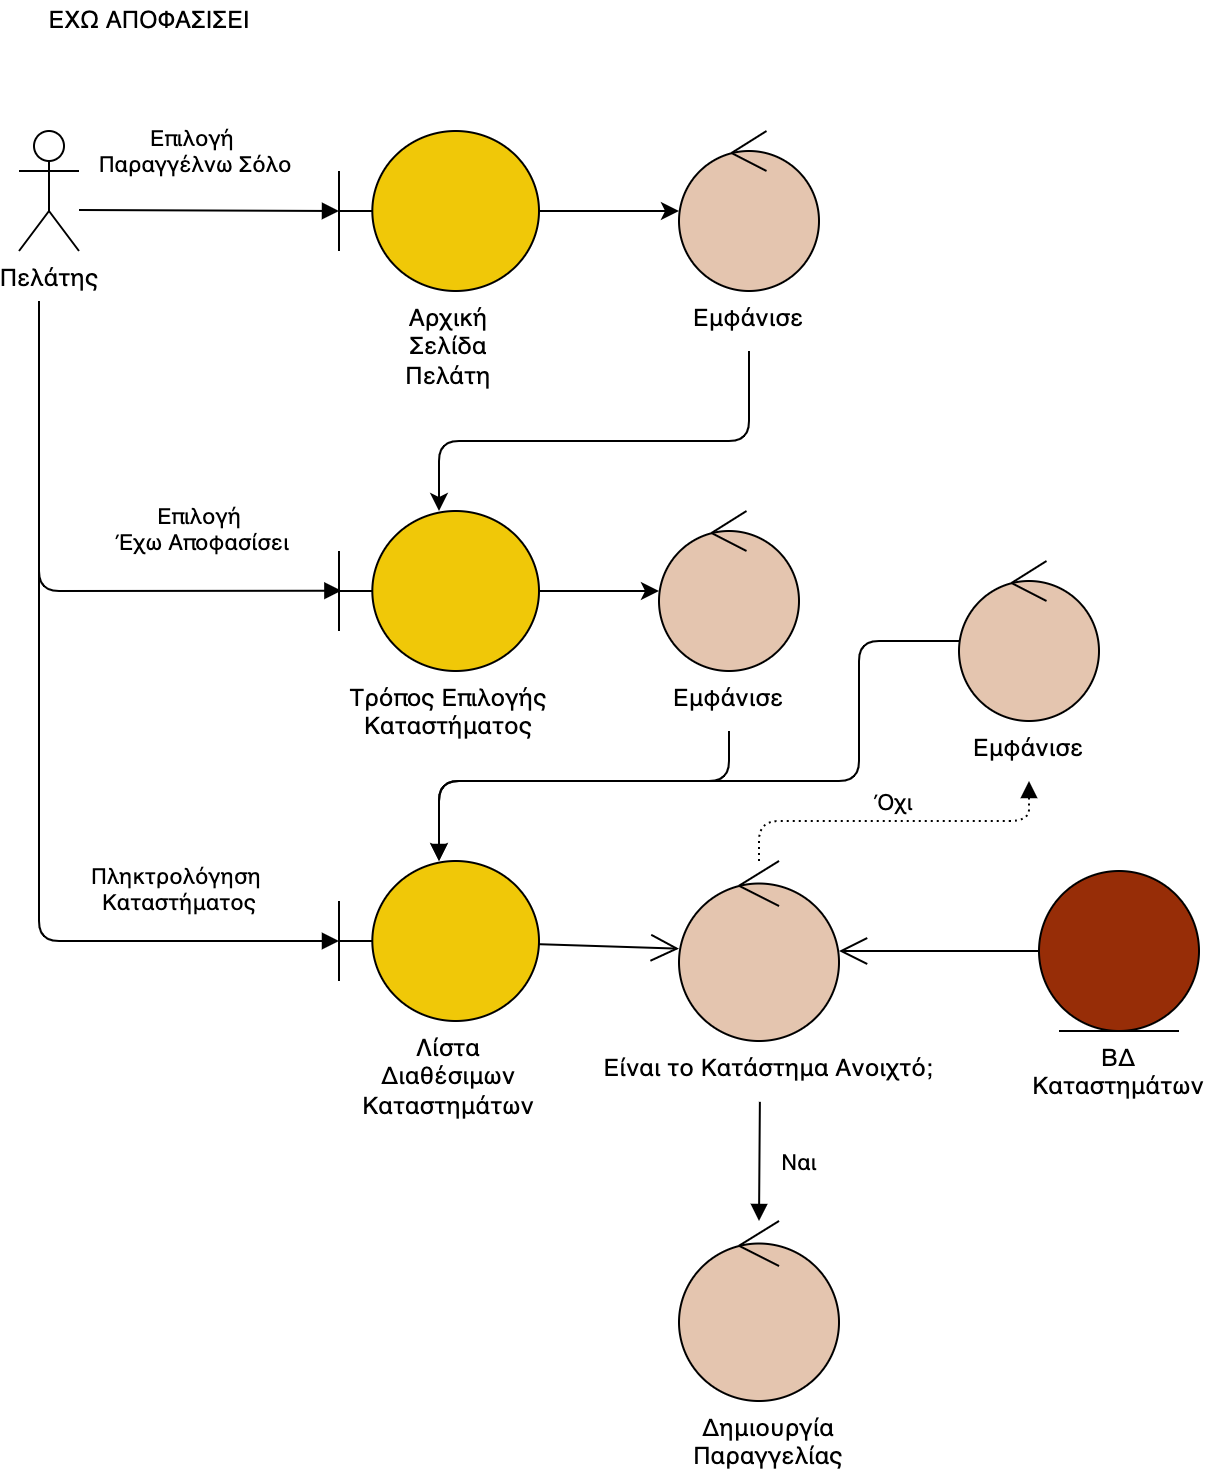

The diagram above was exported from draw.io. Its source (the exported page's mxGraphModel, read from the mxfile embedded in the PNG):
<mxGraphModel dx="823" dy="603" grid="1" gridSize="10" guides="1" tooltips="1" connect="1" arrows="1" fold="1" page="1" pageScale="1" pageWidth="850" pageHeight="1100" math="0" shadow="0">
  <root>
    <mxCell id="0" />
    <mxCell id="1" parent="0" />
    <mxCell id="7JP-aHHPg3NV7Zo3-5-b-2" value="Πελάτης" style="shape=umlActor;verticalLabelPosition=bottom;verticalAlign=top;html=1;" parent="1" vertex="1">
      <mxGeometry x="150" y="245" width="30" height="60" as="geometry" />
    </mxCell>
    <mxCell id="AhgZuciwFN7RfUi8GuJU-1" style="edgeStyle=orthogonalEdgeStyle;rounded=0;orthogonalLoop=1;jettySize=auto;html=1;" parent="1" source="7JP-aHHPg3NV7Zo3-5-b-3" edge="1">
      <mxGeometry relative="1" as="geometry">
        <mxPoint x="480" y="285" as="targetPoint" />
      </mxGeometry>
    </mxCell>
    <mxCell id="7JP-aHHPg3NV7Zo3-5-b-3" value="" style="shape=umlBoundary;whiteSpace=wrap;html=1;fillColor=#F0C808;" parent="1" vertex="1">
      <mxGeometry x="310" y="245" width="100" height="80" as="geometry" />
    </mxCell>
    <mxCell id="7JP-aHHPg3NV7Zo3-5-b-4" value="Επιλογή &lt;br&gt;Παραγγέλνω Σόλο" style="html=1;verticalAlign=bottom;endArrow=block;rounded=0;labelBackgroundColor=none;" parent="1" edge="1">
      <mxGeometry x="-0.1104" y="14" width="80" relative="1" as="geometry">
        <mxPoint x="180" y="284.5" as="sourcePoint" />
        <mxPoint x="310" y="285" as="targetPoint" />
        <mxPoint as="offset" />
      </mxGeometry>
    </mxCell>
    <mxCell id="AhgZuciwFN7RfUi8GuJU-2" style="edgeStyle=orthogonalEdgeStyle;rounded=1;orthogonalLoop=1;jettySize=auto;html=1;exitX=0.5;exitY=1;exitDx=0;exitDy=0;" parent="1" source="l39vjt8fX7ZIh6pemLTV-2" target="7JP-aHHPg3NV7Zo3-5-b-6" edge="1">
      <mxGeometry relative="1" as="geometry">
        <Array as="points">
          <mxPoint x="515" y="400" />
          <mxPoint x="360" y="400" />
        </Array>
        <mxPoint x="515" y="325" as="sourcePoint" />
      </mxGeometry>
    </mxCell>
    <mxCell id="7JP-aHHPg3NV7Zo3-5-b-5" value="" style="ellipse;shape=umlControl;whiteSpace=wrap;html=1;fillColor=#E4C5AF;" parent="1" vertex="1">
      <mxGeometry x="480" y="245" width="70" height="80" as="geometry" />
    </mxCell>
    <mxCell id="AhgZuciwFN7RfUi8GuJU-3" style="edgeStyle=orthogonalEdgeStyle;rounded=0;orthogonalLoop=1;jettySize=auto;html=1;strokeColor=#000000;" parent="1" source="7JP-aHHPg3NV7Zo3-5-b-6" target="7JP-aHHPg3NV7Zo3-5-b-10" edge="1">
      <mxGeometry relative="1" as="geometry" />
    </mxCell>
    <mxCell id="7JP-aHHPg3NV7Zo3-5-b-6" value="" style="shape=umlBoundary;whiteSpace=wrap;html=1;fillColor=#F0C808;" parent="1" vertex="1">
      <mxGeometry x="310" y="435" width="100" height="80" as="geometry" />
    </mxCell>
    <mxCell id="7JP-aHHPg3NV7Zo3-5-b-9" value="Επιλογή&lt;br&gt;&amp;nbsp;Έχω Αποφασίσει" style="html=1;verticalAlign=bottom;endArrow=block;rounded=1;entryX=0.012;entryY=0.498;entryDx=0;entryDy=0;entryPerimeter=0;labelBackgroundColor=none;" parent="1" target="7JP-aHHPg3NV7Zo3-5-b-6" edge="1">
      <mxGeometry x="0.5194" y="15" width="80" relative="1" as="geometry">
        <mxPoint x="160" y="330" as="sourcePoint" />
        <mxPoint x="310" y="423" as="targetPoint" />
        <Array as="points">
          <mxPoint x="160" y="475" />
        </Array>
        <mxPoint as="offset" />
      </mxGeometry>
    </mxCell>
    <mxCell id="AhgZuciwFN7RfUi8GuJU-4" style="edgeStyle=orthogonalEdgeStyle;rounded=1;orthogonalLoop=1;jettySize=auto;html=1;strokeColor=#000000;exitX=0.5;exitY=1;exitDx=0;exitDy=0;" parent="1" source="l39vjt8fX7ZIh6pemLTV-4" target="7JP-aHHPg3NV7Zo3-5-b-11" edge="1">
      <mxGeometry relative="1" as="geometry">
        <Array as="points">
          <mxPoint x="505" y="570" />
          <mxPoint x="360" y="570" />
        </Array>
      </mxGeometry>
    </mxCell>
    <mxCell id="7JP-aHHPg3NV7Zo3-5-b-10" value="" style="ellipse;shape=umlControl;whiteSpace=wrap;html=1;fillColor=#E4C5AF;" parent="1" vertex="1">
      <mxGeometry x="470" y="435" width="70" height="80" as="geometry" />
    </mxCell>
    <mxCell id="7JP-aHHPg3NV7Zo3-5-b-11" value="" style="shape=umlBoundary;whiteSpace=wrap;html=1;strokeColor=#000000;fillColor=#F0C808;" parent="1" vertex="1">
      <mxGeometry x="310" y="610" width="100" height="80" as="geometry" />
    </mxCell>
    <mxCell id="7JP-aHHPg3NV7Zo3-5-b-14" value="Πληκτρολόγηση &lt;br&gt;Καταστήματος" style="html=1;verticalAlign=bottom;endArrow=block;rounded=1;entryX=0;entryY=0.5;entryDx=0;entryDy=0;entryPerimeter=0;labelBackgroundColor=none;" parent="1" target="7JP-aHHPg3NV7Zo3-5-b-11" edge="1">
      <mxGeometry x="0.5789" y="10" width="80" relative="1" as="geometry">
        <mxPoint x="160" y="420" as="sourcePoint" />
        <mxPoint x="310" y="575" as="targetPoint" />
        <Array as="points">
          <mxPoint x="160" y="650" />
        </Array>
        <mxPoint as="offset" />
      </mxGeometry>
    </mxCell>
    <mxCell id="7JP-aHHPg3NV7Zo3-5-b-15" value="" style="ellipse;shape=umlControl;whiteSpace=wrap;html=1;strokeColor=#000000;fillColor=#E4C5AF;" parent="1" vertex="1">
      <mxGeometry x="480" y="610" width="80" height="90" as="geometry" />
    </mxCell>
    <mxCell id="7JP-aHHPg3NV7Zo3-5-b-16" value="" style="ellipse;shape=umlEntity;whiteSpace=wrap;html=1;fillColor=#972D07;" parent="1" vertex="1">
      <mxGeometry x="660" y="615" width="80" height="80" as="geometry" />
    </mxCell>
    <mxCell id="7JP-aHHPg3NV7Zo3-5-b-17" value="" style="endArrow=open;endFill=1;endSize=12;html=1;rounded=0;strokeColor=#000000;" parent="1" source="7JP-aHHPg3NV7Zo3-5-b-11" target="7JP-aHHPg3NV7Zo3-5-b-15" edge="1">
      <mxGeometry width="160" relative="1" as="geometry">
        <mxPoint x="370" y="565" as="sourcePoint" />
        <mxPoint x="530" y="565" as="targetPoint" />
      </mxGeometry>
    </mxCell>
    <mxCell id="7JP-aHHPg3NV7Zo3-5-b-18" value="" style="endArrow=open;endFill=1;endSize=12;html=1;rounded=0;strokeColor=#000000;" parent="1" source="7JP-aHHPg3NV7Zo3-5-b-16" target="7JP-aHHPg3NV7Zo3-5-b-15" edge="1">
      <mxGeometry width="160" relative="1" as="geometry">
        <mxPoint x="370" y="565" as="sourcePoint" />
        <mxPoint x="530" y="565" as="targetPoint" />
      </mxGeometry>
    </mxCell>
    <mxCell id="7JP-aHHPg3NV7Zo3-5-b-19" value="Ναι" style="html=1;verticalAlign=bottom;endArrow=block;rounded=0;strokeColor=#000000;exitX=0.476;exitY=1.014;exitDx=0;exitDy=0;exitPerimeter=0;labelBackgroundColor=none;" parent="1" source="l39vjt8fX7ZIh6pemLTV-7" target="hHXYnBqJC7jIDqECIx6z-1" edge="1">
      <mxGeometry x="0.3237" y="20" width="80" relative="1" as="geometry">
        <mxPoint x="410" y="725" as="sourcePoint" />
        <mxPoint x="520" y="750" as="targetPoint" />
        <mxPoint as="offset" />
      </mxGeometry>
    </mxCell>
    <mxCell id="7JP-aHHPg3NV7Zo3-5-b-20" value="Όχι" style="html=1;verticalAlign=bottom;endArrow=block;rounded=1;fillColor=#e51400;strokeColor=#000000;dashed=1;dashPattern=1 2;labelBackgroundColor=none;entryX=0.5;entryY=1;entryDx=0;entryDy=0;" parent="1" source="7JP-aHHPg3NV7Zo3-5-b-15" target="l39vjt8fX7ZIh6pemLTV-5" edge="1">
      <mxGeometry width="80" relative="1" as="geometry">
        <mxPoint x="410" y="825" as="sourcePoint" />
        <mxPoint x="590" y="775" as="targetPoint" />
        <Array as="points">
          <mxPoint x="520" y="590" />
          <mxPoint x="655" y="590" />
        </Array>
      </mxGeometry>
    </mxCell>
    <mxCell id="7JP-aHHPg3NV7Zo3-5-b-22" value="" style="ellipse;shape=umlControl;whiteSpace=wrap;html=1;fillColor=#E4C5AF;strokeColor=#000000;fontColor=#ffffff;" parent="1" vertex="1">
      <mxGeometry x="620" y="460" width="70" height="80" as="geometry" />
    </mxCell>
    <mxCell id="7JP-aHHPg3NV7Zo3-5-b-24" value="" style="endArrow=block;endFill=1;endSize=6;html=1;rounded=1;fillColor=#e51400;strokeColor=#000000;jumpStyle=arc;" parent="1" source="7JP-aHHPg3NV7Zo3-5-b-22" target="7JP-aHHPg3NV7Zo3-5-b-11" edge="1">
      <mxGeometry width="160" relative="1" as="geometry">
        <mxPoint x="510.03249414367497" y="597.7503123535919" as="sourcePoint" />
        <mxPoint x="430.00457682610863" y="594.9995180258159" as="targetPoint" />
        <Array as="points">
          <mxPoint x="570" y="500" />
          <mxPoint x="570" y="570" />
          <mxPoint x="360" y="570" />
        </Array>
      </mxGeometry>
    </mxCell>
    <mxCell id="7JP-aHHPg3NV7Zo3-5-b-45" value="ΕΧΩ ΑΠΟΦΑΣΙΣΕΙ" style="text;html=1;align=center;verticalAlign=middle;resizable=0;points=[];autosize=1;strokeColor=none;fillColor=none;" parent="1" vertex="1">
      <mxGeometry x="155" y="180" width="120" height="20" as="geometry" />
    </mxCell>
    <mxCell id="hHXYnBqJC7jIDqECIx6z-1" value="" style="ellipse;shape=umlControl;whiteSpace=wrap;html=1;fillColor=#E4C5AF;" parent="1" vertex="1">
      <mxGeometry x="480" y="790" width="80" height="90" as="geometry" />
    </mxCell>
    <mxCell id="l39vjt8fX7ZIh6pemLTV-1" value="&lt;meta charset=&quot;utf-8&quot;&gt;&lt;span style=&quot;color: rgb(0, 0, 0); font-family: helvetica; font-size: 12px; font-style: normal; font-weight: 400; letter-spacing: normal; text-indent: 0px; text-transform: none; word-spacing: 0px; display: inline; float: none;&quot;&gt;Αρχική&lt;/span&gt;&lt;br style=&quot;color: rgb(0, 0, 0); font-family: helvetica; font-size: 12px; font-style: normal; font-weight: 400; letter-spacing: normal; text-indent: 0px; text-transform: none; word-spacing: 0px;&quot;&gt;&lt;span style=&quot;color: rgb(0, 0, 0); font-family: helvetica; font-size: 12px; font-style: normal; font-weight: 400; letter-spacing: normal; text-indent: 0px; text-transform: none; word-spacing: 0px; display: inline; float: none;&quot;&gt;Σελίδα&lt;/span&gt;&lt;br style=&quot;color: rgb(0, 0, 0); font-family: helvetica; font-size: 12px; font-style: normal; font-weight: 400; letter-spacing: normal; text-indent: 0px; text-transform: none; word-spacing: 0px;&quot;&gt;&lt;span style=&quot;color: rgb(0, 0, 0); font-family: helvetica; font-size: 12px; font-style: normal; font-weight: 400; letter-spacing: normal; text-indent: 0px; text-transform: none; word-spacing: 0px; display: inline; float: none;&quot;&gt;Πελάτη&lt;/span&gt;" style="text;whiteSpace=wrap;html=1;labelBackgroundColor=none;align=center;" parent="1" vertex="1">
      <mxGeometry x="330" y="325" width="70" height="60" as="geometry" />
    </mxCell>
    <mxCell id="l39vjt8fX7ZIh6pemLTV-2" value="&lt;meta charset=&quot;utf-8&quot;&gt;&lt;span style=&quot;color: rgb(0, 0, 0); font-family: helvetica; font-size: 12px; font-style: normal; font-weight: 400; letter-spacing: normal; text-indent: 0px; text-transform: none; word-spacing: 0px; display: inline; float: none;&quot;&gt;Εμφάνισε&lt;/span&gt;" style="text;whiteSpace=wrap;html=1;labelBackgroundColor=none;align=center;" parent="1" vertex="1">
      <mxGeometry x="475" y="325" width="80" height="30" as="geometry" />
    </mxCell>
    <mxCell id="l39vjt8fX7ZIh6pemLTV-3" value="&lt;span style=&quot;color: rgb(0 , 0 , 0) ; font-family: &amp;#34;helvetica&amp;#34; ; font-size: 12px ; font-style: normal ; font-weight: 400 ; letter-spacing: normal ; text-indent: 0px ; text-transform: none ; word-spacing: 0px ; display: inline ; float: none&quot;&gt;Τρόπος&amp;nbsp;&lt;/span&gt;&lt;span style=&quot;color: rgb(0 , 0 , 0) ; font-family: &amp;#34;helvetica&amp;#34; ; font-size: 12px ; font-style: normal ; font-weight: 400 ; letter-spacing: normal ; text-indent: 0px ; text-transform: none ; word-spacing: 0px ; display: inline ; float: none&quot;&gt;Επιλογής&lt;/span&gt;&lt;br style=&quot;color: rgb(0 , 0 , 0) ; font-family: &amp;#34;helvetica&amp;#34; ; font-size: 12px ; font-style: normal ; font-weight: 400 ; letter-spacing: normal ; text-indent: 0px ; text-transform: none ; word-spacing: 0px&quot;&gt;&lt;span style=&quot;color: rgb(0 , 0 , 0) ; font-family: &amp;#34;helvetica&amp;#34; ; font-size: 12px ; font-style: normal ; font-weight: 400 ; letter-spacing: normal ; text-indent: 0px ; text-transform: none ; word-spacing: 0px ; display: inline ; float: none&quot;&gt;Καταστήματος&lt;/span&gt;" style="text;whiteSpace=wrap;html=1;labelBackgroundColor=none;align=center;" parent="1" vertex="1">
      <mxGeometry x="310" y="515" width="110" height="35" as="geometry" />
    </mxCell>
    <mxCell id="l39vjt8fX7ZIh6pemLTV-4" value="&lt;meta charset=&quot;utf-8&quot;&gt;&lt;span style=&quot;color: rgb(0, 0, 0); font-family: helvetica; font-size: 12px; font-style: normal; font-weight: 400; letter-spacing: normal; text-indent: 0px; text-transform: none; word-spacing: 0px; display: inline; float: none;&quot;&gt;Εμφάνισε&lt;/span&gt;" style="text;whiteSpace=wrap;html=1;labelBackgroundColor=none;align=center;" parent="1" vertex="1">
      <mxGeometry x="465" y="515" width="80" height="30" as="geometry" />
    </mxCell>
    <mxCell id="l39vjt8fX7ZIh6pemLTV-5" value="&lt;meta charset=&quot;utf-8&quot;&gt;&lt;span style=&quot;font-family: helvetica; font-size: 12px; font-style: normal; font-weight: 400; letter-spacing: normal; text-indent: 0px; text-transform: none; word-spacing: 0px; display: inline; float: none;&quot;&gt;Εμφάνισε&lt;/span&gt;" style="text;whiteSpace=wrap;html=1;labelBackgroundColor=none;align=center;fontColor=#000000;" parent="1" vertex="1">
      <mxGeometry x="615" y="540" width="80" height="30" as="geometry" />
    </mxCell>
    <mxCell id="l39vjt8fX7ZIh6pemLTV-6" value="&lt;meta charset=&quot;utf-8&quot;&gt;&lt;span style=&quot;color: rgb(0, 0, 0); font-family: helvetica; font-size: 12px; font-style: normal; font-weight: 400; letter-spacing: normal; text-indent: 0px; text-transform: none; word-spacing: 0px; display: inline; float: none;&quot;&gt;Λίστα&lt;/span&gt;&lt;br style=&quot;color: rgb(0, 0, 0); font-family: helvetica; font-size: 12px; font-style: normal; font-weight: 400; letter-spacing: normal; text-indent: 0px; text-transform: none; word-spacing: 0px;&quot;&gt;&lt;span style=&quot;color: rgb(0, 0, 0); font-family: helvetica; font-size: 12px; font-style: normal; font-weight: 400; letter-spacing: normal; text-indent: 0px; text-transform: none; word-spacing: 0px; display: inline; float: none;&quot;&gt;Διαθέσιμων&lt;/span&gt;&lt;br style=&quot;color: rgb(0, 0, 0); font-family: helvetica; font-size: 12px; font-style: normal; font-weight: 400; letter-spacing: normal; text-indent: 0px; text-transform: none; word-spacing: 0px;&quot;&gt;&lt;span style=&quot;color: rgb(0, 0, 0); font-family: helvetica; font-size: 12px; font-style: normal; font-weight: 400; letter-spacing: normal; text-indent: 0px; text-transform: none; word-spacing: 0px; display: inline; float: none;&quot;&gt;Καταστημάτων&lt;/span&gt;" style="text;whiteSpace=wrap;html=1;labelBackgroundColor=none;align=center;" parent="1" vertex="1">
      <mxGeometry x="310" y="690" width="110" height="60" as="geometry" />
    </mxCell>
    <mxCell id="l39vjt8fX7ZIh6pemLTV-7" value="&lt;meta charset=&quot;utf-8&quot;&gt;&lt;span style=&quot;color: rgb(0, 0, 0); font-family: helvetica; font-size: 12px; font-style: normal; font-weight: 400; letter-spacing: normal; text-indent: 0px; text-transform: none; word-spacing: 0px; display: inline; float: none;&quot;&gt;Είναι το Κατάστημα Ανοιχτό;&lt;/span&gt;" style="text;whiteSpace=wrap;html=1;labelBackgroundColor=none;align=center;" parent="1" vertex="1">
      <mxGeometry x="430" y="700" width="190" height="30" as="geometry" />
    </mxCell>
    <mxCell id="l39vjt8fX7ZIh6pemLTV-8" value="&lt;meta charset=&quot;utf-8&quot;&gt;&lt;span style=&quot;color: rgb(0, 0, 0); font-family: helvetica; font-size: 12px; font-style: normal; font-weight: 400; letter-spacing: normal; text-indent: 0px; text-transform: none; word-spacing: 0px; display: inline; float: none;&quot;&gt;ΒΔ&lt;/span&gt;&lt;br style=&quot;color: rgb(0, 0, 0); font-family: helvetica; font-size: 12px; font-style: normal; font-weight: 400; letter-spacing: normal; text-indent: 0px; text-transform: none; word-spacing: 0px;&quot;&gt;&lt;span style=&quot;color: rgb(0, 0, 0); font-family: helvetica; font-size: 12px; font-style: normal; font-weight: 400; letter-spacing: normal; text-indent: 0px; text-transform: none; word-spacing: 0px; display: inline; float: none;&quot;&gt;Καταστημάτων&lt;/span&gt;" style="text;whiteSpace=wrap;html=1;labelBackgroundColor=none;align=center;" parent="1" vertex="1">
      <mxGeometry x="645" y="695" width="110" height="40" as="geometry" />
    </mxCell>
    <mxCell id="l39vjt8fX7ZIh6pemLTV-9" value="&lt;meta charset=&quot;utf-8&quot;&gt;&lt;span style=&quot;color: rgb(0, 0, 0); font-family: helvetica; font-size: 12px; font-style: normal; font-weight: 400; letter-spacing: normal; text-indent: 0px; text-transform: none; word-spacing: 0px; display: inline; float: none;&quot;&gt;Δημιουργία&lt;/span&gt;&lt;br style=&quot;color: rgb(0, 0, 0); font-family: helvetica; font-size: 12px; font-style: normal; font-weight: 400; letter-spacing: normal; text-indent: 0px; text-transform: none; word-spacing: 0px;&quot;&gt;&lt;span style=&quot;color: rgb(0, 0, 0); font-family: helvetica; font-size: 12px; font-style: normal; font-weight: 400; letter-spacing: normal; text-indent: 0px; text-transform: none; word-spacing: 0px; display: inline; float: none;&quot;&gt;Παραγγελίας&lt;/span&gt;" style="text;whiteSpace=wrap;html=1;labelBackgroundColor=none;align=center;" parent="1" vertex="1">
      <mxGeometry x="475" y="880" width="100" height="40" as="geometry" />
    </mxCell>
  </root>
</mxGraphModel>